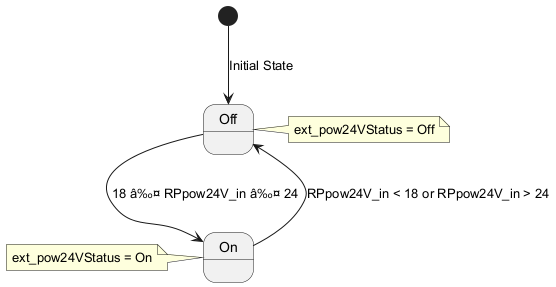

The diagram above was rendered by PlantUML. Its source (embedded in the PNG):
@startuml
state Off
state On
[*] --> Off : Initial State
Off --> On : 18 â‰¤ RPpow24V_in â‰¤ 24
On --> Off : RPpow24V_in < 18 or RPpow24V_in > 24
note right of Off : ext_pow24VStatus = Off
note left of On : ext_pow24VStatus = On
@enduml